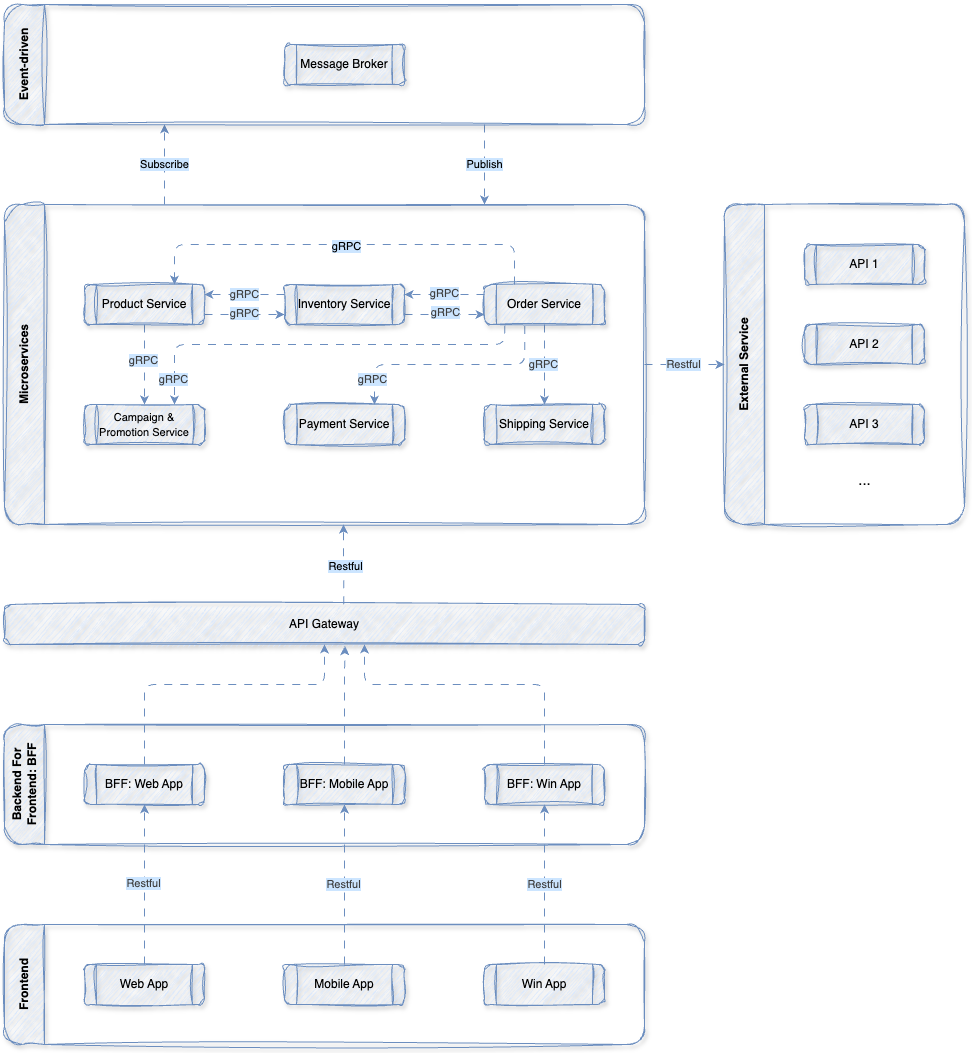

The diagram above was exported from draw.io. Its source (the exported page's mxGraphModel, read from the mxfile embedded in the PNG):
<mxGraphModel dx="1043" dy="1119" grid="1" gridSize="10" guides="1" tooltips="1" connect="1" arrows="1" fold="1" page="0" pageScale="1" pageWidth="850" pageHeight="1100" math="0" shadow="0">
  <root>
    <mxCell id="0" />
    <mxCell id="1" parent="0" />
    <mxCell id="57" value="&lt;span style=&quot;background-color: rgb(204, 229, 255);&quot;&gt;Subscribe&lt;/span&gt;" style="edgeStyle=none;html=1;exitX=0.25;exitY=0;exitDx=0;exitDy=0;entryX=0.25;entryY=1;entryDx=0;entryDy=0;flowAnimation=1;fillColor=#dae8fc;strokeColor=#6c8ebf;" edge="1" parent="1" source="2" target="52">
      <mxGeometry relative="1" as="geometry">
        <Array as="points" />
        <mxPoint as="offset" />
      </mxGeometry>
    </mxCell>
    <mxCell id="62" style="edgeStyle=none;html=1;exitX=1;exitY=0.5;exitDx=0;exitDy=0;entryX=0;entryY=0.5;entryDx=0;entryDy=0;flowAnimation=1;fillColor=#dae8fc;strokeColor=#6c8ebf;" edge="1" parent="1" source="2" target="59">
      <mxGeometry relative="1" as="geometry" />
    </mxCell>
    <mxCell id="64" value="&lt;span style=&quot;color: rgb(63, 63, 63); background-color: rgb(204, 229, 255);&quot;&gt;Restful&lt;/span&gt;" style="edgeLabel;html=1;align=center;verticalAlign=middle;resizable=0;points=[];" vertex="1" connectable="0" parent="62">
      <mxGeometry x="-0.0319" y="1" relative="1" as="geometry">
        <mxPoint y="1" as="offset" />
      </mxGeometry>
    </mxCell>
    <mxCell id="2" value="Microservices" style="swimlane;horizontal=0;whiteSpace=wrap;html=1;startSize=40;fillColor=#dae8fc;strokeColor=#6c8ebf;rounded=1;sketch=1;curveFitting=1;jiggle=2;shadow=1;glass=0;" vertex="1" parent="1">
      <mxGeometry x="40" y="-160" width="640" height="320" as="geometry" />
    </mxCell>
    <mxCell id="30" style="edgeStyle=none;html=1;exitX=1;exitY=0.75;exitDx=0;exitDy=0;entryX=0;entryY=0.75;entryDx=0;entryDy=0;flowAnimation=1;fillColor=#dae8fc;strokeColor=#6c8ebf;" edge="1" parent="2" source="15" target="16">
      <mxGeometry relative="1" as="geometry" />
    </mxCell>
    <mxCell id="40" value="&lt;span style=&quot;color: rgb(63, 63, 63); background-color: rgb(204, 229, 255);&quot;&gt;gRPC&lt;/span&gt;" style="edgeLabel;html=1;align=center;verticalAlign=middle;resizable=0;points=[];" vertex="1" connectable="0" parent="30">
      <mxGeometry x="-0.0131" y="1" relative="1" as="geometry">
        <mxPoint as="offset" />
      </mxGeometry>
    </mxCell>
    <mxCell id="31" style="edgeStyle=none;html=1;exitX=0.5;exitY=1;exitDx=0;exitDy=0;entryX=0.5;entryY=0;entryDx=0;entryDy=0;flowAnimation=1;fillColor=#dae8fc;strokeColor=#6c8ebf;" edge="1" parent="2" source="15" target="17">
      <mxGeometry relative="1" as="geometry">
        <Array as="points" />
      </mxGeometry>
    </mxCell>
    <mxCell id="46" value="&lt;span style=&quot;color: rgb(63, 63, 63); background-color: rgb(204, 229, 255);&quot;&gt;gRPC&lt;/span&gt;" style="edgeLabel;html=1;align=center;verticalAlign=middle;resizable=0;points=[];" vertex="1" connectable="0" parent="31">
      <mxGeometry x="-0.0964" y="-1" relative="1" as="geometry">
        <mxPoint as="offset" />
      </mxGeometry>
    </mxCell>
    <mxCell id="15" value="Product Service" style="shape=process;whiteSpace=wrap;html=1;backgroundOutline=1;fillColor=#dae8fc;strokeColor=#6c8ebf;rounded=1;sketch=1;curveFitting=1;jiggle=2;shadow=1;glass=0;" vertex="1" parent="2">
      <mxGeometry x="80" y="80" width="120" height="40" as="geometry" />
    </mxCell>
    <mxCell id="32" value="&lt;span style=&quot;color: rgb(63, 63, 63); background-color: rgb(204, 229, 255);&quot;&gt;gRPC&lt;/span&gt;" style="edgeStyle=none;html=1;exitX=0;exitY=0.25;exitDx=0;exitDy=0;entryX=1;entryY=0.25;entryDx=0;entryDy=0;flowAnimation=1;fillColor=#dae8fc;strokeColor=#6c8ebf;" edge="1" parent="2" source="16" target="15">
      <mxGeometry relative="1" as="geometry" />
    </mxCell>
    <mxCell id="33" style="edgeStyle=none;html=1;exitX=1;exitY=0.75;exitDx=0;exitDy=0;entryX=0;entryY=0.75;entryDx=0;entryDy=0;flowAnimation=1;fillColor=#dae8fc;strokeColor=#6c8ebf;" edge="1" parent="2" source="16" target="18">
      <mxGeometry relative="1" as="geometry" />
    </mxCell>
    <mxCell id="42" value="&lt;span style=&quot;color: rgb(63, 63, 63); background-color: rgb(204, 229, 255);&quot;&gt;gRPC&lt;/span&gt;" style="edgeLabel;html=1;align=center;verticalAlign=middle;resizable=0;points=[];" vertex="1" connectable="0" parent="33">
      <mxGeometry x="-0.025" y="2" relative="1" as="geometry">
        <mxPoint x="1" as="offset" />
      </mxGeometry>
    </mxCell>
    <mxCell id="16" value="Inventory Service" style="shape=process;whiteSpace=wrap;html=1;backgroundOutline=1;fillColor=#dae8fc;strokeColor=#6c8ebf;rounded=1;sketch=1;curveFitting=1;jiggle=2;shadow=1;glass=0;" vertex="1" parent="2">
      <mxGeometry x="280" y="80" width="120" height="40" as="geometry" />
    </mxCell>
    <mxCell id="17" value="&lt;font style=&quot;font-size: 11px;&quot;&gt;Campaign &amp;amp; Promotion Service&lt;/font&gt;" style="shape=process;whiteSpace=wrap;html=1;backgroundOutline=1;fillColor=#dae8fc;strokeColor=#6c8ebf;rounded=1;sketch=1;curveFitting=1;jiggle=2;shadow=1;glass=0;" vertex="1" parent="2">
      <mxGeometry x="80" y="200" width="120" height="40" as="geometry" />
    </mxCell>
    <mxCell id="34" style="edgeStyle=orthogonalEdgeStyle;html=1;exitX=0.25;exitY=0;exitDx=0;exitDy=0;entryX=0.75;entryY=0;entryDx=0;entryDy=0;flowAnimation=1;fillColor=#dae8fc;strokeColor=#6c8ebf;" edge="1" parent="2" source="18" target="15">
      <mxGeometry relative="1" as="geometry">
        <Array as="points">
          <mxPoint x="510" y="40" />
          <mxPoint x="170" y="40" />
        </Array>
      </mxGeometry>
    </mxCell>
    <mxCell id="39" value="&lt;span style=&quot;background-color: rgb(204, 229, 255);&quot;&gt;gRPC&lt;/span&gt;" style="edgeLabel;html=1;align=center;verticalAlign=middle;resizable=0;points=[];" vertex="1" connectable="0" parent="34">
      <mxGeometry x="-0.0075" y="2" relative="1" as="geometry">
        <mxPoint as="offset" />
      </mxGeometry>
    </mxCell>
    <mxCell id="35" style="edgeStyle=none;html=1;exitX=0;exitY=0.25;exitDx=0;exitDy=0;entryX=1;entryY=0.25;entryDx=0;entryDy=0;flowAnimation=1;fillColor=#dae8fc;strokeColor=#6c8ebf;" edge="1" parent="2" source="18" target="16">
      <mxGeometry relative="1" as="geometry" />
    </mxCell>
    <mxCell id="41" value="&lt;span style=&quot;color: rgb(63, 63, 63); background-color: rgb(204, 229, 255);&quot;&gt;gRPC&lt;/span&gt;" style="edgeLabel;html=1;align=center;verticalAlign=middle;resizable=0;points=[];" vertex="1" connectable="0" parent="35">
      <mxGeometry x="-0.0226" y="-1" relative="1" as="geometry">
        <mxPoint x="-1" as="offset" />
      </mxGeometry>
    </mxCell>
    <mxCell id="36" style="edgeStyle=orthogonalEdgeStyle;html=1;exitX=0.335;exitY=1.035;exitDx=0;exitDy=0;entryX=0.75;entryY=0;entryDx=0;entryDy=0;flowAnimation=1;fillColor=#dae8fc;strokeColor=#6c8ebf;exitPerimeter=0;" edge="1" parent="2" source="18" target="14">
      <mxGeometry relative="1" as="geometry">
        <Array as="points">
          <mxPoint x="520" y="160" />
          <mxPoint x="370" y="160" />
        </Array>
      </mxGeometry>
    </mxCell>
    <mxCell id="44" value="&lt;span style=&quot;color: rgb(63, 63, 63); background-color: rgb(204, 229, 255);&quot;&gt;gRPC&lt;/span&gt;" style="edgeLabel;html=1;align=center;verticalAlign=middle;resizable=0;points=[];" vertex="1" connectable="0" parent="36">
      <mxGeometry x="0.7745" y="-2" relative="1" as="geometry">
        <mxPoint as="offset" />
      </mxGeometry>
    </mxCell>
    <mxCell id="37" style="edgeStyle=none;html=1;exitX=0.5;exitY=1;exitDx=0;exitDy=0;entryX=0.5;entryY=0;entryDx=0;entryDy=0;flowAnimation=1;fillColor=#dae8fc;strokeColor=#6c8ebf;" edge="1" parent="2" source="18" target="19">
      <mxGeometry relative="1" as="geometry" />
    </mxCell>
    <mxCell id="43" value="&lt;span style=&quot;color: rgb(63, 63, 63); background-color: rgb(204, 229, 255);&quot;&gt;gRPC&lt;/span&gt;" style="edgeLabel;html=1;align=center;verticalAlign=middle;resizable=0;points=[];" vertex="1" connectable="0" parent="37">
      <mxGeometry x="-0.0131" y="-1" relative="1" as="geometry">
        <mxPoint as="offset" />
      </mxGeometry>
    </mxCell>
    <mxCell id="38" style="edgeStyle=orthogonalEdgeStyle;html=1;exitX=0.168;exitY=1.025;exitDx=0;exitDy=0;entryX=0.75;entryY=0;entryDx=0;entryDy=0;flowAnimation=1;fillColor=#dae8fc;strokeColor=#6c8ebf;exitPerimeter=0;" edge="1" parent="2" source="18" target="17">
      <mxGeometry relative="1" as="geometry">
        <Array as="points">
          <mxPoint x="500" y="140" />
          <mxPoint x="170" y="140" />
        </Array>
      </mxGeometry>
    </mxCell>
    <mxCell id="45" value="&lt;span style=&quot;color: rgb(63, 63, 63); background-color: rgb(204, 229, 255);&quot;&gt;gRPC&lt;/span&gt;" style="edgeLabel;html=1;align=center;verticalAlign=middle;resizable=0;points=[];" vertex="1" connectable="0" parent="38">
      <mxGeometry x="0.8751" y="-1" relative="1" as="geometry">
        <mxPoint as="offset" />
      </mxGeometry>
    </mxCell>
    <mxCell id="18" value="Order Service" style="shape=process;whiteSpace=wrap;html=1;backgroundOutline=1;fillColor=#dae8fc;strokeColor=#6c8ebf;rounded=1;sketch=1;curveFitting=1;jiggle=2;shadow=1;glass=0;" vertex="1" parent="2">
      <mxGeometry x="480" y="80" width="120" height="40" as="geometry" />
    </mxCell>
    <mxCell id="19" value="Shipping Service" style="shape=process;whiteSpace=wrap;html=1;backgroundOutline=1;fillColor=#dae8fc;strokeColor=#6c8ebf;rounded=1;sketch=1;curveFitting=1;jiggle=2;shadow=1;glass=0;" vertex="1" parent="2">
      <mxGeometry x="480" y="200" width="120" height="40" as="geometry" />
    </mxCell>
    <mxCell id="14" value="Payment Service" style="shape=process;whiteSpace=wrap;html=1;backgroundOutline=1;fillColor=#dae8fc;strokeColor=#6c8ebf;rounded=1;sketch=1;curveFitting=1;jiggle=2;shadow=1;glass=0;" vertex="1" parent="2">
      <mxGeometry x="280" y="200" width="120" height="40" as="geometry" />
    </mxCell>
    <mxCell id="3" value="Backend For Frontend: BFF" style="swimlane;horizontal=0;whiteSpace=wrap;html=1;startSize=40;fillColor=#dae8fc;strokeColor=#6c8ebf;rounded=1;sketch=1;curveFitting=1;jiggle=2;shadow=1;glass=0;" vertex="1" parent="1">
      <mxGeometry x="40" y="360" width="640" height="120" as="geometry" />
    </mxCell>
    <mxCell id="8" value="BFF: Web App" style="shape=process;whiteSpace=wrap;html=1;backgroundOutline=1;fillColor=#dae8fc;strokeColor=#6c8ebf;rounded=1;sketch=1;curveFitting=1;jiggle=2;shadow=1;glass=0;" vertex="1" parent="3">
      <mxGeometry x="80" y="40" width="120" height="40" as="geometry" />
    </mxCell>
    <mxCell id="9" value="&lt;span style=&quot;color: rgb(0, 0, 0);&quot;&gt;BFF: Mobile App&lt;/span&gt;" style="shape=process;whiteSpace=wrap;html=1;backgroundOutline=1;fillColor=#dae8fc;strokeColor=#6c8ebf;rounded=1;sketch=1;curveFitting=1;jiggle=2;shadow=1;glass=0;" vertex="1" parent="3">
      <mxGeometry x="280" y="40" width="120" height="40" as="geometry" />
    </mxCell>
    <mxCell id="10" value="BFF: Win App" style="shape=process;whiteSpace=wrap;html=1;backgroundOutline=1;fillColor=#dae8fc;strokeColor=#6c8ebf;rounded=1;sketch=1;curveFitting=1;jiggle=2;shadow=1;glass=0;" vertex="1" parent="3">
      <mxGeometry x="480" y="40" width="120" height="40" as="geometry" />
    </mxCell>
    <mxCell id="4" value="Frontend" style="swimlane;horizontal=0;whiteSpace=wrap;html=1;startSize=40;fillColor=#dae8fc;strokeColor=#6c8ebf;rounded=1;sketch=1;curveFitting=1;jiggle=2;shadow=1;glass=0;" vertex="1" parent="1">
      <mxGeometry x="40" y="560" width="640" height="120" as="geometry" />
    </mxCell>
    <mxCell id="5" value="Web App" style="shape=process;whiteSpace=wrap;html=1;backgroundOutline=1;fillColor=#dae8fc;strokeColor=#6c8ebf;rounded=1;sketch=1;curveFitting=1;jiggle=2;shadow=1;glass=0;" vertex="1" parent="4">
      <mxGeometry x="80" y="40" width="120" height="40" as="geometry" />
    </mxCell>
    <mxCell id="6" value="&lt;span style=&quot;color: rgb(0, 0, 0);&quot;&gt;Mobile App&lt;/span&gt;" style="shape=process;whiteSpace=wrap;html=1;backgroundOutline=1;fillColor=#dae8fc;strokeColor=#6c8ebf;rounded=1;sketch=1;curveFitting=1;jiggle=2;shadow=1;glass=0;" vertex="1" parent="4">
      <mxGeometry x="280" y="40" width="120" height="40" as="geometry" />
    </mxCell>
    <mxCell id="7" value="Win App" style="shape=process;whiteSpace=wrap;html=1;backgroundOutline=1;fillColor=#dae8fc;strokeColor=#6c8ebf;rounded=1;sketch=1;curveFitting=1;jiggle=2;shadow=1;glass=0;" vertex="1" parent="4">
      <mxGeometry x="480" y="40" width="120" height="40" as="geometry" />
    </mxCell>
    <mxCell id="11" style="edgeStyle=none;html=1;exitX=0.5;exitY=0;exitDx=0;exitDy=0;entryX=0.5;entryY=1;entryDx=0;entryDy=0;flowAnimation=1;fillColor=#dae8fc;strokeColor=#6c8ebf;" edge="1" parent="1" source="5" target="8">
      <mxGeometry relative="1" as="geometry" />
    </mxCell>
    <mxCell id="48" value="&lt;span style=&quot;color: rgb(63, 63, 63); background-color: rgb(204, 229, 255);&quot;&gt;Restful&lt;/span&gt;" style="edgeLabel;html=1;align=center;verticalAlign=middle;resizable=0;points=[];" vertex="1" connectable="0" parent="11">
      <mxGeometry x="0.0185" y="1" relative="1" as="geometry">
        <mxPoint as="offset" />
      </mxGeometry>
    </mxCell>
    <mxCell id="12" style="edgeStyle=none;html=1;exitX=0.5;exitY=0;exitDx=0;exitDy=0;entryX=0.5;entryY=1;entryDx=0;entryDy=0;flowAnimation=1;fillColor=#dae8fc;strokeColor=#6c8ebf;" edge="1" parent="1" source="6" target="9">
      <mxGeometry relative="1" as="geometry" />
    </mxCell>
    <mxCell id="49" value="&lt;span style=&quot;color: rgb(63, 63, 63); background-color: rgb(204, 229, 255);&quot;&gt;Restful&lt;/span&gt;" style="edgeLabel;html=1;align=center;verticalAlign=middle;resizable=0;points=[];" vertex="1" connectable="0" parent="12">
      <mxGeometry x="0.0065" y="1" relative="1" as="geometry">
        <mxPoint as="offset" />
      </mxGeometry>
    </mxCell>
    <mxCell id="13" style="edgeStyle=none;html=1;exitX=0.5;exitY=0;exitDx=0;exitDy=0;entryX=0.5;entryY=1;entryDx=0;entryDy=0;flowAnimation=1;fillColor=#dae8fc;strokeColor=#6c8ebf;" edge="1" parent="1" source="7" target="10">
      <mxGeometry relative="1" as="geometry">
        <Array as="points" />
      </mxGeometry>
    </mxCell>
    <mxCell id="50" value="&lt;span style=&quot;color: rgb(63, 63, 63); background-color: rgb(204, 229, 255);&quot;&gt;Restful&lt;/span&gt;" style="edgeLabel;html=1;align=center;verticalAlign=middle;resizable=0;points=[];" vertex="1" connectable="0" parent="13">
      <mxGeometry x="0.0065" relative="1" as="geometry">
        <mxPoint as="offset" />
      </mxGeometry>
    </mxCell>
    <mxCell id="24" style="edgeStyle=none;html=1;exitX=0.53;exitY=-0.004;exitDx=0;exitDy=0;flowAnimation=1;fillColor=#dae8fc;strokeColor=#6c8ebf;exitPerimeter=0;" edge="1" parent="1" source="20">
      <mxGeometry relative="1" as="geometry">
        <mxPoint x="379" y="160" as="targetPoint" />
      </mxGeometry>
    </mxCell>
    <mxCell id="47" value="&lt;span style=&quot;background-color: rgb(204, 229, 255);&quot;&gt;Restful&lt;/span&gt;" style="edgeLabel;html=1;align=center;verticalAlign=middle;resizable=0;points=[];" vertex="1" connectable="0" parent="24">
      <mxGeometry x="-0.0344" y="1" relative="1" as="geometry">
        <mxPoint x="2" as="offset" />
      </mxGeometry>
    </mxCell>
    <mxCell id="20" value="API Gateway" style="rounded=1;whiteSpace=wrap;html=1;fillColor=#dae8fc;strokeColor=#6c8ebf;sketch=1;curveFitting=1;jiggle=2;shadow=1;glass=0;" vertex="1" parent="1">
      <mxGeometry x="40" y="240" width="640" height="40" as="geometry" />
    </mxCell>
    <mxCell id="21" style="edgeStyle=orthogonalEdgeStyle;html=1;exitX=0.5;exitY=0;exitDx=0;exitDy=0;flowAnimation=1;fillColor=#dae8fc;strokeColor=#6c8ebf;entryX=0.532;entryY=1.039;entryDx=0;entryDy=0;entryPerimeter=0;" edge="1" parent="1" source="9" target="20">
      <mxGeometry relative="1" as="geometry">
        <mxPoint x="390" y="310" as="targetPoint" />
        <Array as="points">
          <mxPoint x="380" y="310" />
        </Array>
      </mxGeometry>
    </mxCell>
    <mxCell id="22" style="edgeStyle=orthogonalEdgeStyle;html=1;exitX=0.5;exitY=0;exitDx=0;exitDy=0;flowAnimation=1;fillColor=#dae8fc;strokeColor=#6c8ebf;entryX=0.5;entryY=1;entryDx=0;entryDy=0;" edge="1" parent="1" source="8" target="20">
      <mxGeometry relative="1" as="geometry">
        <mxPoint x="340" y="282" as="targetPoint" />
        <Array as="points">
          <mxPoint x="180" y="320" />
          <mxPoint x="360" y="320" />
        </Array>
      </mxGeometry>
    </mxCell>
    <mxCell id="23" style="edgeStyle=orthogonalEdgeStyle;html=1;exitX=0.5;exitY=0;exitDx=0;exitDy=0;flowAnimation=1;fillColor=#dae8fc;strokeColor=#6c8ebf;" edge="1" parent="1" source="10">
      <mxGeometry relative="1" as="geometry">
        <mxPoint x="400" y="280" as="targetPoint" />
        <Array as="points">
          <mxPoint x="580" y="320" />
          <mxPoint x="400" y="320" />
        </Array>
      </mxGeometry>
    </mxCell>
    <mxCell id="58" value="&lt;span style=&quot;background-color: rgb(204, 229, 255);&quot;&gt;Publish&lt;/span&gt;" style="edgeStyle=none;html=1;exitX=0.75;exitY=1;exitDx=0;exitDy=0;entryX=0.75;entryY=0;entryDx=0;entryDy=0;flowAnimation=1;fillColor=#dae8fc;strokeColor=#6c8ebf;" edge="1" parent="1" source="52" target="2">
      <mxGeometry relative="1" as="geometry">
        <Array as="points" />
      </mxGeometry>
    </mxCell>
    <mxCell id="52" value="Event-driven" style="swimlane;horizontal=0;whiteSpace=wrap;html=1;startSize=40;fillColor=#dae8fc;strokeColor=#6c8ebf;rounded=1;sketch=1;curveFitting=1;jiggle=2;shadow=1;glass=0;labelBackgroundColor=none;" vertex="1" parent="1">
      <mxGeometry x="40" y="-360" width="640" height="120" as="geometry" />
    </mxCell>
    <mxCell id="56" value="Message Broker" style="shape=process;whiteSpace=wrap;html=1;backgroundOutline=1;fillColor=#dae8fc;strokeColor=#6c8ebf;rounded=1;sketch=1;curveFitting=1;jiggle=2;shadow=1;glass=0;" vertex="1" parent="52">
      <mxGeometry x="280" y="40" width="120" height="40" as="geometry" />
    </mxCell>
    <mxCell id="59" value="External Service" style="swimlane;horizontal=0;whiteSpace=wrap;html=1;startSize=40;fillColor=#dae8fc;strokeColor=#6c8ebf;rounded=1;sketch=1;curveFitting=1;jiggle=2;shadow=1;glass=0;" vertex="1" parent="1">
      <mxGeometry x="760" y="-160" width="240" height="320" as="geometry" />
    </mxCell>
    <mxCell id="65" value="API 1" style="shape=process;whiteSpace=wrap;html=1;backgroundOutline=1;fillColor=#dae8fc;strokeColor=#6c8ebf;rounded=1;sketch=1;curveFitting=1;jiggle=2;shadow=1;glass=0;" vertex="1" parent="59">
      <mxGeometry x="80" y="40" width="120" height="40" as="geometry" />
    </mxCell>
    <mxCell id="66" value="API 2" style="shape=process;whiteSpace=wrap;html=1;backgroundOutline=1;fillColor=#dae8fc;strokeColor=#6c8ebf;rounded=1;sketch=1;curveFitting=1;jiggle=2;shadow=1;glass=0;" vertex="1" parent="59">
      <mxGeometry x="80" y="120" width="120" height="40" as="geometry" />
    </mxCell>
    <mxCell id="67" value="API 3" style="shape=process;whiteSpace=wrap;html=1;backgroundOutline=1;fillColor=#dae8fc;strokeColor=#6c8ebf;rounded=1;sketch=1;curveFitting=1;jiggle=2;shadow=1;glass=0;" vertex="1" parent="59">
      <mxGeometry x="80" y="200" width="120" height="40" as="geometry" />
    </mxCell>
    <mxCell id="68" value="&lt;font style=&quot;font-size: 15px;&quot;&gt;...&lt;/font&gt;" style="text;html=1;align=center;verticalAlign=middle;resizable=0;points=[];autosize=1;strokeColor=none;fillColor=none;" vertex="1" parent="59">
      <mxGeometry x="120" y="260" width="40" height="30" as="geometry" />
    </mxCell>
  </root>
</mxGraphModel>